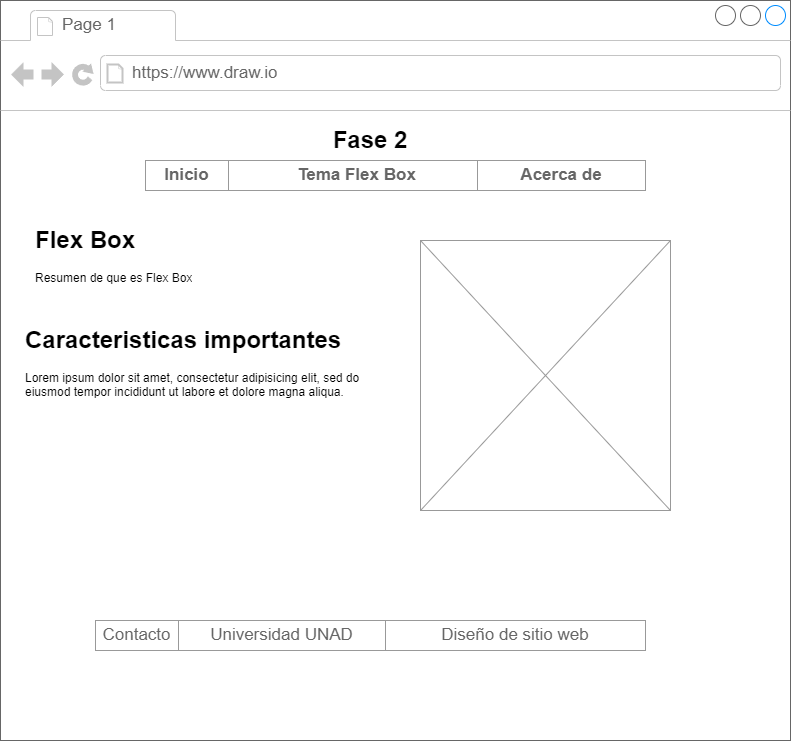

The diagram above was exported from draw.io. Its source (the exported page's mxGraphModel, read from the mxfile embedded in the PNG):
<mxGraphModel dx="1621" dy="693" grid="1" gridSize="10" guides="1" tooltips="1" connect="1" arrows="1" fold="1" page="1" pageScale="1" pageWidth="827" pageHeight="1169" math="0" shadow="0">
  <root>
    <mxCell id="0" />
    <mxCell id="1" parent="0" />
    <mxCell id="F0vHZPcjKmTF_mvFAKSt-1" value="" style="strokeWidth=1;shadow=0;dashed=0;align=center;html=1;shape=mxgraph.mockup.containers.browserWindow;rSize=0;strokeColor=#666666;strokeColor2=#008cff;strokeColor3=#c4c4c4;mainText=,;recursiveResize=0;" parent="1" vertex="1">
      <mxGeometry x="-30" y="50" width="790" height="740" as="geometry" />
    </mxCell>
    <mxCell id="F0vHZPcjKmTF_mvFAKSt-2" value="Page 1" style="strokeWidth=1;shadow=0;dashed=0;align=center;html=1;shape=mxgraph.mockup.containers.anchor;fontSize=17;fontColor=#666666;align=left;whiteSpace=wrap;" parent="F0vHZPcjKmTF_mvFAKSt-1" vertex="1">
      <mxGeometry x="60" y="12" width="110" height="26" as="geometry" />
    </mxCell>
    <mxCell id="F0vHZPcjKmTF_mvFAKSt-3" value="https://www.draw.io" style="strokeWidth=1;shadow=0;dashed=0;align=center;html=1;shape=mxgraph.mockup.containers.anchor;rSize=0;fontSize=17;fontColor=#666666;align=left;" parent="F0vHZPcjKmTF_mvFAKSt-1" vertex="1">
      <mxGeometry x="130" y="60" width="250" height="26" as="geometry" />
    </mxCell>
    <mxCell id="LjaHfO-QxUYTQfVZ-N4r-2" value="&lt;b&gt;&lt;font style=&quot;font-size: 24px;&quot;&gt;Fase 2&lt;/font&gt;&lt;/b&gt;" style="text;html=1;strokeColor=none;fillColor=none;align=center;verticalAlign=middle;whiteSpace=wrap;rounded=0;" parent="F0vHZPcjKmTF_mvFAKSt-1" vertex="1">
      <mxGeometry x="230" y="120" width="280" height="40" as="geometry" />
    </mxCell>
    <mxCell id="LjaHfO-QxUYTQfVZ-N4r-3" value="" style="strokeWidth=1;shadow=0;dashed=0;align=center;html=1;shape=mxgraph.mockup.forms.rrect;rSize=0;strokeColor=#999999;" parent="F0vHZPcjKmTF_mvFAKSt-1" vertex="1">
      <mxGeometry x="145" y="160" width="500" height="30" as="geometry" />
    </mxCell>
    <mxCell id="LjaHfO-QxUYTQfVZ-N4r-4" value="&lt;b&gt;Inicio&lt;/b&gt;" style="strokeColor=inherit;fillColor=inherit;gradientColor=inherit;strokeWidth=1;shadow=0;dashed=0;align=center;html=1;shape=mxgraph.mockup.forms.rrect;rSize=0;fontSize=17;fontColor=#666666;whiteSpace=wrap;" parent="LjaHfO-QxUYTQfVZ-N4r-3" vertex="1">
      <mxGeometry width="83" height="30" as="geometry" />
    </mxCell>
    <mxCell id="LjaHfO-QxUYTQfVZ-N4r-5" value="&lt;b&gt;Tema Flex Box&lt;/b&gt;" style="strokeColor=inherit;fillColor=inherit;gradientColor=inherit;strokeWidth=1;shadow=0;dashed=0;align=center;html=1;shape=mxgraph.mockup.forms.rrect;rSize=0;fontSize=17;fontColor=#666666;whiteSpace=wrap;" parent="LjaHfO-QxUYTQfVZ-N4r-3" vertex="1">
      <mxGeometry x="83" width="257" height="30" as="geometry" />
    </mxCell>
    <mxCell id="LjaHfO-QxUYTQfVZ-N4r-8" value="&lt;b&gt;Acerca de&lt;/b&gt;" style="strokeColor=inherit;fillColor=inherit;gradientColor=inherit;strokeWidth=1;shadow=0;dashed=0;align=center;html=1;shape=mxgraph.mockup.forms.rrect;rSize=0;fontSize=17;fontColor=#666666;whiteSpace=wrap;" parent="LjaHfO-QxUYTQfVZ-N4r-3" vertex="1">
      <mxGeometry x="332" width="168" height="30" as="geometry" />
    </mxCell>
    <mxCell id="LjaHfO-QxUYTQfVZ-N4r-11" value="&lt;h1&gt;&lt;span style=&quot;background-color: initial;&quot;&gt;Flex Box&lt;/span&gt;&lt;/h1&gt;&lt;div&gt;Resumen de que es Flex Box&lt;/div&gt;" style="text;html=1;strokeColor=none;fillColor=none;spacing=5;spacingTop=-20;whiteSpace=wrap;overflow=hidden;rounded=0;" parent="F0vHZPcjKmTF_mvFAKSt-1" vertex="1">
      <mxGeometry x="30" y="220" width="390" height="170" as="geometry" />
    </mxCell>
    <mxCell id="LjaHfO-QxUYTQfVZ-N4r-12" value="" style="verticalLabelPosition=bottom;shadow=0;dashed=0;align=center;html=1;verticalAlign=top;strokeWidth=1;shape=mxgraph.mockup.graphics.simpleIcon;strokeColor=#999999;" parent="F0vHZPcjKmTF_mvFAKSt-1" vertex="1">
      <mxGeometry x="420" y="240" width="250" height="270" as="geometry" />
    </mxCell>
    <mxCell id="LjaHfO-QxUYTQfVZ-N4r-13" value="&lt;h1&gt;Caracteristicas importantes&lt;/h1&gt;&lt;p&gt;Lorem ipsum dolor sit amet, consectetur adipisicing elit, sed do eiusmod tempor incididunt ut labore et dolore magna aliqua.&lt;/p&gt;" style="text;html=1;strokeColor=none;fillColor=none;spacing=5;spacingTop=-20;whiteSpace=wrap;overflow=hidden;rounded=0;" parent="F0vHZPcjKmTF_mvFAKSt-1" vertex="1">
      <mxGeometry x="20" y="320" width="360" height="160" as="geometry" />
    </mxCell>
    <mxCell id="LjaHfO-QxUYTQfVZ-N4r-26" value="" style="strokeWidth=1;shadow=0;dashed=0;align=center;html=1;shape=mxgraph.mockup.forms.rrect;rSize=0;strokeColor=#999999;" parent="F0vHZPcjKmTF_mvFAKSt-1" vertex="1">
      <mxGeometry x="95" y="620" width="550" height="30" as="geometry" />
    </mxCell>
    <mxCell id="LjaHfO-QxUYTQfVZ-N4r-27" value="Contacto" style="strokeColor=inherit;fillColor=inherit;gradientColor=inherit;strokeWidth=1;shadow=0;dashed=0;align=center;html=1;shape=mxgraph.mockup.forms.rrect;rSize=0;fontSize=17;fontColor=#666666;whiteSpace=wrap;" parent="LjaHfO-QxUYTQfVZ-N4r-26" vertex="1">
      <mxGeometry width="83" height="30" as="geometry" />
    </mxCell>
    <mxCell id="LjaHfO-QxUYTQfVZ-N4r-28" value="Universidad UNAD" style="strokeColor=inherit;fillColor=inherit;gradientColor=inherit;strokeWidth=1;shadow=0;dashed=0;align=center;html=1;shape=mxgraph.mockup.forms.rrect;rSize=0;fontSize=17;fontColor=#666666;whiteSpace=wrap;" parent="LjaHfO-QxUYTQfVZ-N4r-26" vertex="1">
      <mxGeometry x="83" width="207" height="30" as="geometry" />
    </mxCell>
    <mxCell id="LjaHfO-QxUYTQfVZ-N4r-30" value="Diseño de sitio web" style="strokeColor=inherit;fillColor=inherit;gradientColor=inherit;strokeWidth=1;shadow=0;dashed=0;align=center;html=1;shape=mxgraph.mockup.forms.rrect;rSize=0;fontSize=17;fontColor=#666666;whiteSpace=wrap;" parent="LjaHfO-QxUYTQfVZ-N4r-26" vertex="1">
      <mxGeometry x="290" width="260" height="30" as="geometry" />
    </mxCell>
  </root>
</mxGraphModel>